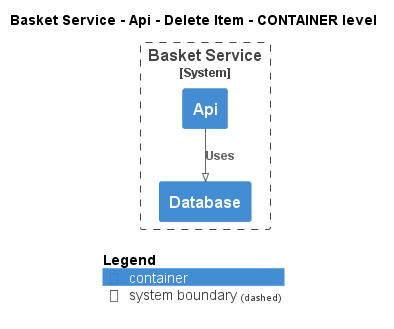

The diagram above was rendered by PlantUML. Its source (embedded in the PNG):
@startuml
!pragma layout smetana
!include ..\..\..\..\..\..\.c4s\C4_Container.puml

AddElementTag("state:new", $bgColor=green, $fontColor=#ffffff, $borderColor=green, $shadowing="False")
AddElementTag("state:changed", $bgColor=orange, $fontColor=#ffffff, $borderColor=orange, $shadowing="False")
AddElementTag("state:removed", $bgColor=red, $fontColor=#ffffff, $borderColor=red, $shadowing="False")

AddRelTag("state:new", $textColor=green, $lineColor=green)
AddRelTag("state:changed", $textColor=orange, $lineColor=orange)
AddRelTag("state:removed", $textColor=red, $lineColor=red)

SHOW_PERSON_PORTRAIT()
LAYOUT_TOP_DOWN()

skinparam linetype polyline

title Basket Service - Api - Delete Item - CONTAINER level


System_Boundary(ECommercePlatform.SoftwareSystems.BasketService, "Basket Service") {
    Container(ECommercePlatform.SoftwareSystems.BasketService.Containers.Api, "Api", "", "")
    Container(ECommercePlatform.SoftwareSystems.BasketService.Containers.Database, "Database", "", "")
}

Rel(ECommercePlatform.SoftwareSystems.BasketService.Containers.Api, ECommercePlatform.SoftwareSystems.BasketService.Containers.Database, "Uses")


SHOW_LEGEND()
@enduml